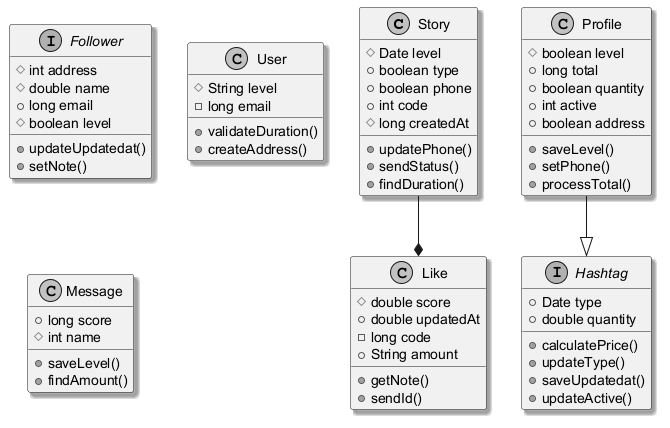

The diagram above was rendered by PlantUML. Its source (embedded in the PNG):
@startuml
skinparam monochrome true
skinparam shadowing true
class Story {
  #Date level
  +boolean type
  +boolean phone
  +int code
  #long createdAt
  +updatePhone()
  +sendStatus()
  +findDuration()
}
interface Follower {
  #int address
  #double name
  +long email
  #boolean level
  +updateUpdatedat()
  +setNote()
}
interface Hashtag {
  +Date type
  +double quantity
  +calculatePrice()
  +updateType()
  +saveUpdatedat()
  +updateActive()
}
class User {
  #String level
  -long email
  +validateDuration()
  +createAddress()
}
class Message {
  +long score
  #int name
  +saveLevel()
  +findAmount()
}
class Profile {
  #boolean level
  +long total
  +boolean quantity
  +int active
  +boolean address
  +saveLevel()
  +setPhone()
  +processTotal()
}
class Like {
  #double score
  +double updatedAt
  -long code
  +String amount
  +getNote()
  +sendId()
}
Profile --|> Hashtag
Story --* Like
@enduml